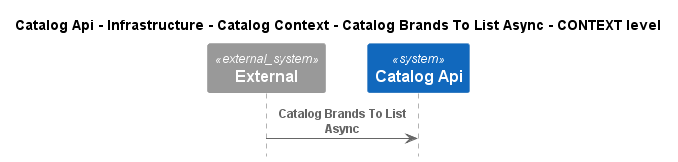

The diagram above was rendered by PlantUML. Its source (embedded in the PNG):
@startuml
!pragma layout smetana
!include ..\..\..\..\..\..\..\..\.c4s\C4_Sequence.puml

title Catalog Api - Infrastructure - Catalog Context - Catalog Brands To List Async - CONTEXT level

System_Ext(C4InterFlow.SoftwareSystems.ExternalSystem, "External", "")
System(dotnet.eShop.Architecture.SoftwareSystems.CatalogApi, "Catalog Api", "")

Rel(C4InterFlow.SoftwareSystems.ExternalSystem, dotnet.eShop.Architecture.SoftwareSystems.CatalogApi, "Catalog Brands To List Async")


@enduml